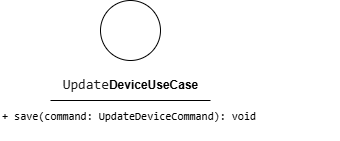

The diagram above was exported from draw.io. Its source (the exported page's mxGraphModel, read from the mxfile embedded in the PNG):
<mxGraphModel dx="1161" dy="1504" grid="1" gridSize="10" guides="1" tooltips="1" connect="1" arrows="1" fold="1" page="1" pageScale="1" pageWidth="850" pageHeight="1100" math="0" shadow="0">
  <root>
    <mxCell id="0" />
    <mxCell id="1" parent="0" />
    <mxCell id="2" value="" style="ellipse;whiteSpace=wrap;html=1;aspect=fixed;" parent="1" vertex="1">
      <mxGeometry x="180" y="150" width="60" height="60" as="geometry" />
    </mxCell>
    <mxCell id="3" value="&lt;span&gt;&lt;span style=&quot;font-family: Consolas, &amp;quot;Courier New&amp;quot;, monospace; font-size: 14px; white-space-collapse: preserve; background-color: rgb(255, 255, 255);&quot;&gt;&lt;font style=&quot;color: rgb(26, 26, 26);&quot;&gt;Update&lt;/font&gt;&lt;/span&gt;&lt;b style=&quot;background-color: light-dark(rgb(255, 255, 255), rgb(18, 18, 18));&quot;&gt;DeviceUseCase&lt;/b&gt;&lt;/span&gt;" style="text;html=1;align=center;verticalAlign=middle;resizable=0;points=[];autosize=1;strokeColor=none;fillColor=none;" parent="1" vertex="1">
      <mxGeometry x="130" y="220" width="160" height="30" as="geometry" />
    </mxCell>
    <mxCell id="4" value="" style="endArrow=none;html=1;" parent="1" edge="1">
      <mxGeometry width="50" height="50" relative="1" as="geometry">
        <mxPoint x="130" y="250" as="sourcePoint" />
        <mxPoint x="290" y="250" as="targetPoint" />
        <Array as="points">
          <mxPoint x="210" y="250" />
        </Array>
      </mxGeometry>
    </mxCell>
    <mxCell id="5" value="&lt;div style=&quot;font-family: Consolas, &amp;quot;Courier New&amp;quot;, monospace; font-weight: normal; line-height: 19px; white-space: pre;&quot;&gt;&lt;div style=&quot;&quot;&gt;&lt;span style=&quot;background-color: rgb(255, 255, 255);&quot;&gt;&lt;font style=&quot;color: rgb(0, 0, 0); font-size: 11px;&quot;&gt;+ save(command: UpdateDeviceCommand): void&lt;/font&gt;&lt;/span&gt;&lt;/div&gt;&lt;/div&gt;" style="text;whiteSpace=wrap;html=1;" parent="1" vertex="1">
      <mxGeometry x="80" y="250" width="340" height="40" as="geometry" />
    </mxCell>
  </root>
</mxGraphModel>